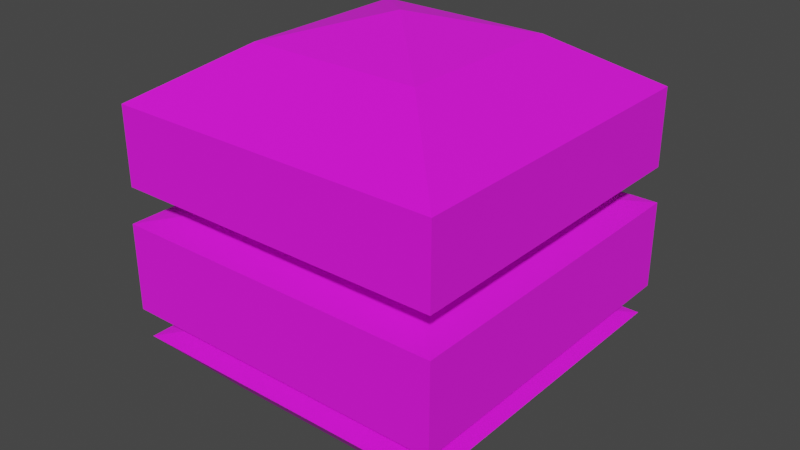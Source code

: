 # Source: enviroment.blend  (saved by Blender 2.81.16; exported with 4.5.12 LTS)
import bpy
from mathutils import Matrix  # noqa: F401  (used for matrix-valued properties, if any)

bpy.ops.wm.read_factory_settings(use_empty=True)
scene = bpy.context.scene
scene.name = 'Scene'

# ---- collections
col_collection = bpy.data.collections.new('Collection'); scene.collection.children.link(col_collection)

# ---- images (referenced by path relative to the original .blend; pixels are not part of the script)
import os
ASSET_DIR = os.environ.get("B2B_ASSET_DIR", "")  # directory of the original .blend (textures are referenced by path, not embedded)
HERE = os.path.dirname(os.path.abspath(__file__))  # packed textures are extracted next to this script under _unpacked/

def load_image(name, relpath, width, height, colorspace="sRGB"):
    """Load a texture the original file referenced (path relative to the .blend, or extracted next to this script)."""
    p = next((c for c in (os.path.join(HERE, relpath), os.path.join(ASSET_DIR, relpath)) if relpath and os.path.exists(c)), "")
    if p:
        img = bpy.data.images.load(p, check_existing=True)
        img.name = name
    else:  # same state as the original file: an image datablock whose file is absent (Cycles renders it pink)
        img = bpy.data.images.new(name, width, height)
        img.source = "FILE"
        img.filepath = "//" + (relpath or name)
    img.colorspace_settings.name = colorspace
    return img
img_bricks_jpg_002 = load_image('bricks.jpg.002', 'bricks.jpg', 1024, 1024, 'sRGB')
img_grass_jpg = load_image('grass.jpg', 'grass.jpg', 1024, 1024, 'sRGB')

# ---- materials (node trees are filled in below, after node groups)
mat_material_006 = bpy.data.materials.new('Material.006')
mat_material_006.use_transparent_shadow = False
mat_material = bpy.data.materials.new('Material')
mat_material.use_transparent_shadow = False

# ---- material node trees
mat_material_006.use_nodes = True; mat_material_006.node_tree.nodes.clear()
_N = mat_material_006.node_tree.nodes; _L = mat_material_006.node_tree.links
n0 = _N.new('ShaderNodeBsdfPrincipled'); n0.name = 'Principled BSDF'; n0.location = (7, 296)
n0.distribution = 'GGX'
n0.subsurface_method = 'BURLEY'
n0.inputs[2].default_value = 1.0
n0.inputs[3].default_value = 1.45
n0.inputs[27].default_value = (0.0, 0.0, 0.0, 1.0)
n0.inputs[28].default_value = 1.0
n1 = _N.new('ShaderNodeTexImage'); n1.name = 'Image Texture'; n1.location = (-372, 284)
n1.image = img_bricks_jpg_002
n2 = _N.new('ShaderNodeOutputMaterial'); n2.name = 'Material Output'; n2.location = (353, 270)
_L.new(n1.outputs[0], n0.inputs[0])
_L.new(n0.outputs[0], n2.inputs[0])
n2.is_active_output = True
mat_material.use_nodes = True; mat_material.node_tree.nodes.clear()
_N = mat_material.node_tree.nodes; _L = mat_material.node_tree.links
n0 = _N.new('ShaderNodeOutputMaterial'); n0.name = 'Material Output'; n0.location = (300, 300)
n1 = _N.new('ShaderNodeBsdfPrincipled'); n1.name = 'Principled BSDF'; n1.location = (10, 300)
n1.distribution = 'GGX'
n1.subsurface_method = 'BURLEY'
n1.inputs[2].default_value = 1.0
n1.inputs[3].default_value = 1.45
n1.inputs[27].default_value = (0.0, 0.0, 0.0, 1.0)
n1.inputs[28].default_value = 1.0
n2 = _N.new('ShaderNodeTexImage'); n2.name = 'Image Texture'; n2.location = (-280, 280)
n2.image = img_grass_jpg
_L.new(n1.outputs[0], n0.inputs[0])
_L.new(n2.outputs[0], n1.inputs[0])
n0.is_active_output = True

# ---- world
world_world = bpy.data.worlds.new('World'); scene.world = world_world
world_world.use_nodes = True; world_world.node_tree.nodes.clear()
_N = world_world.node_tree.nodes; _L = world_world.node_tree.links
n0 = _N.new('ShaderNodeOutputWorld'); n0.name = 'World Output'; n0.location = (300, 300)
n1 = _N.new('ShaderNodeBackground'); n1.name = 'Background'; n1.location = (10, 300)
n1.inputs[0].default_value = (0.05088, 0.05088, 0.05088, 1.0)
_L.new(n1.outputs[0], n0.inputs[0])
n0.is_active_output = True
world_world.color = (0.05088, 0.05088, 0.05088)
world_world.use_sun_shadow = False
world_world.sun_shadow_jitter_overblur = 0.0

# ---- meshes
me_plane_001 = bpy.data.meshes.new('Plane.001')
me_plane_001.from_pydata([(-50.0, -50.0, 0.0), (50.0, -50.0, 0.0), (-50.0, 50.0, 0.0), (50.0, 50.0, 0.0), (-87.91, 87.91, 25.53), (-87.91, -87.91, 25.53), (87.91, -87.91, 25.53), (87.91, 87.91, 25.53), (-131.9, 131.9, 76.1), (-131.9, -131.9, 76.1), (131.9, -131.9, 76.1), (131.9, 131.9, 76.1), (-50.05, 50.05, 90.01), (-50.05, -50.05, 90.01), (50.05, -50.05, 90.01), (50.05, 50.05, 90.01), (-50.05, 50.05, 99.94), (-50.05, -50.05, 99.94), (50.05, -50.05, 99.94), (50.05, 50.05, 99.94), (-135.5, 135.5, 100.1), (-135.5, -135.5, 100.1), (135.5, -135.5, 100.1), (135.5, 135.5, 100.1), (-135.5, 135.5, 171.0), (-135.5, -135.5, 171.0), (135.5, -135.5, 171.0), (135.5, 135.5, 171.0), (-50.18, 50.18, 186.2), (-50.18, -50.18, 186.2), (50.18, -50.18, 186.2), (50.18, 50.18, 186.2), (-50.18, 50.18, 200.0), (-50.18, -50.18, 200.0), (50.18, -50.18, 200.0), (50.18, 50.18, 200.0), (-133.8, 133.8, 200.0), (-133.8, -133.8, 200.0), (133.8, -133.8, 200.0), (133.8, 133.8, 200.0), (-133.8, 133.8, 262.1), (-133.8, -133.8, 262.1), (133.8, -133.8, 262.1), (133.8, 133.8, 262.1), (-68.84, 68.84, 303.2), (-68.84, -68.84, 303.2), (68.84, -68.84, 303.2), (68.84, 68.84, 303.2), (0.0, 0.0, 322.5)], [], [(0, 2, 3, 1), (6, 7, 11, 10), (0, 1, 6, 5), (1, 3, 7, 6), (2, 0, 5, 4), (3, 2, 4, 7), (8, 9, 13, 12), (4, 5, 9, 8), (7, 4, 8, 11), (5, 6, 10, 9), (15, 12, 16, 19), (11, 8, 12, 15), (9, 10, 14, 13), (10, 11, 15, 14), (18, 19, 23, 22), (13, 14, 18, 17), (14, 15, 19, 18), (12, 13, 17, 16), (23, 20, 24, 27), (16, 17, 21, 20), (19, 16, 20, 23), (17, 18, 22, 21), (25, 26, 30, 29), (21, 22, 26, 25), (22, 23, 27, 26), (20, 21, 25, 24), (30, 31, 35, 34), (26, 27, 31, 30), (24, 25, 29, 28), (27, 24, 28, 31), (35, 32, 36, 39), (28, 29, 33, 32), (31, 28, 32, 35), (29, 30, 34, 33), (38, 39, 43, 42), (33, 34, 38, 37), (34, 35, 39, 38), (32, 33, 37, 36), (42, 43, 47, 46), (36, 37, 41, 40), (39, 36, 40, 43), (37, 38, 42, 41), (47, 44, 48), (40, 41, 45, 44), (43, 40, 44, 47), (41, 42, 46, 45), (45, 46, 48), (46, 47, 48), (44, 45, 48)])
me_plane_001.polygons.foreach_set('material_index', [1, 0, 0, 0, 0, 0, 0, 0, 0, 0, 0, 0, 0, 0, 0, 0, 0, 0, 0, 0, 0, 0, 0, 0, 0, 0, 0, 0, 0, 0, 0, 0, 0, 0, 0, 0, 0, 0, 0, 0, 0, 0, 0, 0, 0, 0, 0, 0, 0])
_uv = me_plane_001.uv_layers.new(name='UVMap')
_uv.uv.foreach_set('vector', [-14.45, -14.45, -14.45, 15.45, 15.45, 15.45, 15.45, -14.45, -14.55, -14.45, -14.55, 15.45, 15.45, 15.45, 15.45, -14.45, -14.45, 15.55, 15.45, 15.55, 15.45, -14.45, -14.45, -14.45, -14.55, -14.45, -14.55, 15.45, 15.45, 15.45, 15.45, -14.45, 15.55, 15.45, 15.55, -14.45, -14.45, -14.45, -14.45, 15.45, 15.45, -14.55, -14.45, -14.55, -14.45, 15.45, 15.45, 15.45, -14.45, 15.45, -14.45, -14.45, -14.45, -14.45, -14.45, 15.45, 15.55, 15.45, 15.55, -14.45, -14.45, -14.45, -14.45, 15.45, 15.45, -14.55, -14.45, -14.55, -14.45, 15.45, 15.45, 15.45, -14.45, 15.55, 15.45, 15.55, 15.45, -14.45, -14.45, -14.45, 12.46, -1.951, -11.46, -1.951, -11.46, 2.849, 12.46, 2.849, 15.45, 15.45, -14.45, 15.45, -14.45, 15.45, 15.45, 15.45, -14.45, -14.45, 15.45, -14.45, 15.45, -14.45, -14.45, -14.45, 15.45, -14.45, 15.45, 15.45, 15.45, 15.45, 15.45, -14.45, -14.55, -14.45, -14.55, 15.45, 15.45, 15.45, 15.45, -14.45, -14.45, 3.551, 15.45, 3.551, 15.45, -2.449, -14.45, -2.449, -2.551, -14.45, -2.551, 15.45, 3.449, 15.45, 3.449, -14.45, 3.551, 15.45, 3.551, -14.45, -2.449, -14.45, -2.449, 15.45, 15.45, -14.55, -14.45, -14.55, -14.45, 15.45, 15.45, 15.45, 15.55, 15.45, 15.55, -14.45, -14.45, -14.45, -14.45, 15.45, 15.45, -14.55, -14.45, -14.55, -14.45, 15.45, 15.45, 15.45, -14.45, 15.55, 15.45, 15.55, 15.45, -14.45, -14.45, -14.45, -14.45, -14.45, 15.45, -14.45, 15.45, -14.45, -14.45, -14.45, -14.45, 15.55, 15.45, 15.55, 15.45, -14.45, -14.45, -14.45, -14.55, -14.45, -14.55, 15.45, 15.45, 15.45, 15.45, -14.45, 15.55, 15.45, 15.55, -14.45, -14.45, -14.45, -14.45, 15.45, -0.1508, -2.49, -0.1508, 3.49, 1.049, 3.49, 1.049, -2.49, 15.45, -14.45, 15.45, 15.45, 15.45, 15.45, 15.45, -14.45, -14.45, 15.45, -14.45, -14.45, -14.45, -14.45, -14.45, 15.45, 15.45, 15.45, -14.45, 15.45, -14.45, 15.45, 15.45, 15.45, 15.45, -14.55, -14.45, -14.55, -14.45, 15.45, 15.45, 15.45, 1.151, 3.49, 1.151, -2.49, -0.04916, -2.49, -0.04916, 3.49, -2.49, 1.049, 3.49, 1.049, 3.49, -0.1508, -2.49, -0.1508, -2.49, 1.151, 3.49, 1.151, 3.49, -0.04916, -2.49, -0.04916, -14.55, -14.45, -14.55, 15.45, 15.45, 15.45, 15.45, -14.45, -14.45, 15.55, 15.45, 15.55, 15.45, -14.45, -14.45, -14.45, -14.55, -14.45, -14.55, 15.45, 15.45, 15.45, 15.45, -14.45, -14.45, 15.45, -14.45, -14.45, 15.55, -14.45, 15.55, 15.45, 15.45, -14.45, 15.45, 15.45, -10.46, 14.82, -11.32, -14.84, 15.55, 15.45, 15.55, -14.45, -14.45, -14.45, -14.45, 15.45, 15.45, -14.55, -14.45, -14.55, -14.45, 15.45, 15.45, 15.45, -14.45, 15.55, 15.45, 15.55, 15.45, -14.45, -14.45, -14.45, 15.45, 15.45, -14.45, 15.45, 15.45, 15.45, 14.14, 15.37, 14.29, -14.29, -14.45, -14.45, -14.45, 15.45, 15.45, -14.55, -14.45, -14.55, -14.45, 15.45, 15.45, 15.45, -14.92, 12.32, 15.45, 12.32, 15.45, -14.45, -14.92, -14.37, -14.45, -14.45, 15.45, -14.45, -14.45, -14.45, 15.45, -14.45, 15.45, 15.45, 15.45, -14.45, -14.45, 15.45, -14.45, -14.45, -14.45, 15.45])
me_plane_001.materials.append(mat_material_006)
me_plane_001.materials.append(mat_material)
me_plane_001.use_remesh_preserve_volume = False
me_plane_001.use_remesh_preserve_attributes = False
me_plane_001.use_mirror_vertex_groups = False
me_plane_001.update()

# ---- objects
ob_plane = bpy.data.objects.new('Plane', me_plane_001)

# ---- transforms, parenting, visibility, modifiers, constraints
ob_plane.location = (0.0, 0.0, 0.0)
ob_plane.lineart.crease_threshold = 0.0

# ---- collection membership
col_collection.objects.link(ob_plane)

# ---- scene / render settings (as saved in the file)
scene.frame_start = 1; scene.frame_end = 250; scene.frame_set(1)
scene.render.engine = 'BLENDER_EEVEE_NEXT'
scene.cycles.use_denoising = False
scene.cycles.samples = 128
scene.cycles.sampling_pattern = 'TABULATED_SOBOL'
scene.cycles.use_adaptive_sampling = False
scene.cycles.use_light_tree = False
scene.view_settings.view_transform = 'Filmic'
bpy.context.view_layer.update()

# ---- added for rendering (the .blend has no active camera and no usable light): camera, sun
cam_auto = bpy.data.cameras.new('AutoCamera')
cam_auto.lens = 50.0
cam_auto.sensor_width = 36.0
cam_auto.clip_end = 8132.35
ob_auto_camera = bpy.data.objects.new('AutoCamera', cam_auto)
scene.collection.objects.link(ob_auto_camera)
ob_auto_camera.location = (463.384, -556.06, 531.976)
ob_auto_camera.rotation_euler = (1.09748, -7.21219e-08, 0.694738)
scene.camera = ob_auto_camera
light_auto_sun = bpy.data.lights.new('AutoSun', 'SUN')
light_auto_sun.energy = 3.0
light_auto_sun.angle = 0.0523599
ob_auto_sun = bpy.data.objects.new('AutoSun', light_auto_sun)
scene.collection.objects.link(ob_auto_sun)
ob_auto_sun.rotation_euler = (0.872665, 0.174533, 0.523599)
bpy.context.view_layer.update()
